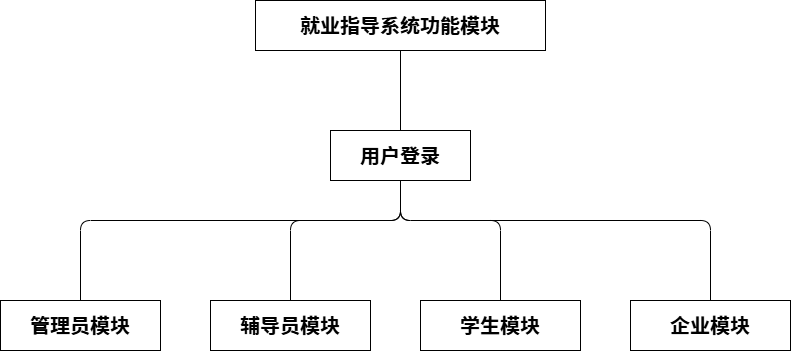

The diagram above was exported from draw.io. Its source (the exported page's mxGraphModel, read from the mxfile embedded in the PNG):
<mxGraphModel dx="2733" dy="1008" grid="1" gridSize="10" guides="1" tooltips="1" connect="1" arrows="1" fold="1" page="1" pageScale="1" pageWidth="4681" pageHeight="3300" math="0" shadow="0">
  <root>
    <mxCell id="0" />
    <mxCell id="1" parent="0" />
    <mxCell id="login" parent="1" style="rounded=0;whiteSpace=wrap;html=1;fillColor=#ffffff;strokeColor=#000000;fontStyle=1;fontSize=20;verticalAlign=middle;" value="用户登录" vertex="1">
      <mxGeometry height="50" width="140" x="1130" y="1110" as="geometry" />
    </mxCell>
    <mxCell id="m_admin" parent="1" style="rounded=0;whiteSpace=wrap;html=1;fillColor=#ffffff;strokeColor=#000000;fontStyle=1;fontSize=20;verticalAlign=middle;" value="管理员模块" vertex="1">
      <mxGeometry height="50" width="160" x="800" y="1280" as="geometry" />
    </mxCell>
    <mxCell id="m_counsel" parent="1" style="rounded=0;whiteSpace=wrap;html=1;fillColor=#ffffff;strokeColor=#000000;fontStyle=1;fontSize=20;verticalAlign=middle;" value="辅导员模块" vertex="1">
      <mxGeometry height="50" width="160" x="1010" y="1280" as="geometry" />
    </mxCell>
    <mxCell id="m_student" parent="1" style="rounded=0;whiteSpace=wrap;html=1;fillColor=#ffffff;strokeColor=#000000;fontStyle=1;fontSize=20;verticalAlign=middle;" value="学生模块" vertex="1">
      <mxGeometry height="50" width="160" x="1220" y="1280" as="geometry" />
    </mxCell>
    <mxCell id="m_company" parent="1" style="rounded=0;whiteSpace=wrap;html=1;fillColor=#ffffff;strokeColor=#000000;fontStyle=1;fontSize=20;verticalAlign=middle;" value="企业模块" vertex="1">
      <mxGeometry height="50" width="160" x="1430" y="1280" as="geometry" />
    </mxCell>
    <mxCell id="e_l_a" edge="1" parent="1" source="login" style="edgeStyle=orthogonalEdgeStyle;endArrow=none;endFill=0;fontSize=20;">
      <mxGeometry relative="1" as="geometry">
        <Array as="points">
          <mxPoint x="1200" y="1200" />
          <mxPoint x="880" y="1200" />
        </Array>
        <mxPoint x="880" y="1280" as="targetPoint" />
      </mxGeometry>
    </mxCell>
    <mxCell id="e_l_c" edge="1" parent="1" source="login" style="edgeStyle=orthogonalEdgeStyle;endArrow=none;endFill=0;entryX=0.5;entryY=0;entryDx=0;entryDy=0;fontSize=20;" target="m_counsel">
      <mxGeometry relative="1" as="geometry">
        <Array as="points">
          <mxPoint x="1200" y="1200" />
          <mxPoint x="1090" y="1200" />
        </Array>
        <mxPoint x="1090.0000000000005" y="1400" as="targetPoint" />
      </mxGeometry>
    </mxCell>
    <mxCell id="e_l_s" edge="1" parent="1" source="login" style="edgeStyle=orthogonalEdgeStyle;endArrow=none;endFill=0;entryX=0.5;entryY=0;entryDx=0;entryDy=0;fontSize=20;" target="m_student">
      <mxGeometry relative="1" as="geometry">
        <Array as="points">
          <mxPoint x="1200" y="1200" />
          <mxPoint x="1300" y="1200" />
        </Array>
        <mxPoint x="1300" y="1290" as="targetPoint" />
      </mxGeometry>
    </mxCell>
    <mxCell id="e_l_co" edge="1" parent="1" source="login" style="edgeStyle=orthogonalEdgeStyle;endArrow=none;endFill=0;fontSize=20;">
      <mxGeometry relative="1" as="geometry">
        <Array as="points">
          <mxPoint x="1200" y="1200" />
          <mxPoint x="1510" y="1200" />
        </Array>
        <mxPoint x="1510" y="1280" as="targetPoint" />
      </mxGeometry>
    </mxCell>
    <mxCell id="9AzxFui9R-MGTKWOe-Xn-2" edge="1" parent="1" source="9AzxFui9R-MGTKWOe-Xn-1" style="rounded=0;orthogonalLoop=1;jettySize=auto;html=1;entryX=0.5;entryY=0;entryDx=0;entryDy=0;endArrow=none;endFill=0;" target="login">
      <mxGeometry relative="1" as="geometry" />
    </mxCell>
    <mxCell id="9AzxFui9R-MGTKWOe-Xn-1" parent="1" style="rounded=0;whiteSpace=wrap;html=1;fillColor=#ffffff;strokeColor=#000000;fontStyle=1;fontSize=20;verticalAlign=middle;" value="就业指导系统功能模块" vertex="1">
      <mxGeometry height="50" width="290" x="1055" y="980" as="geometry" />
    </mxCell>
  </root>
</mxGraphModel>